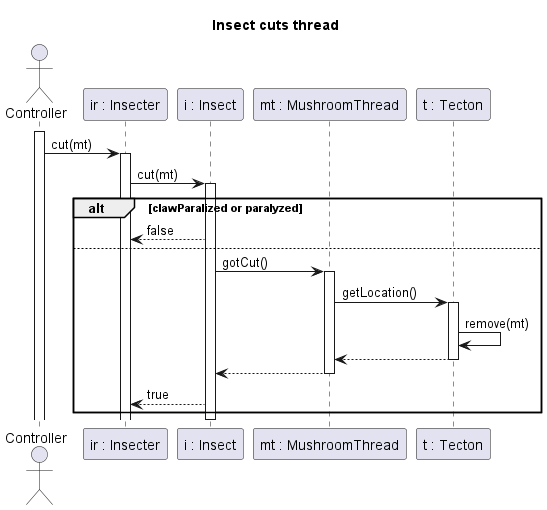

The diagram above was rendered by PlantUML. Its source (embedded in the PNG):
@startuml insectCutThread

title Insect cuts thread

actor Controller
participant "ir : Insecter" as IR
participant  "i : Insect" as I
participant "mt : MushroomThread" as M
participant "t : Tecton" as T

activate Controller
Controller -> IR: cut(mt)

activate IR
IR -> I: cut(mt)
activate I

alt clawParalized or paralyzed
    IR <-- I : false

else
    I -> M: gotCut()
    activate M
    
    M -> T : getLocation()
    activate T

    T -> T : remove(mt)

    M <-- T
    deactivate T


    I <-- M
    deactivate M

    IR <-- I : true
end
deactivate I

@enduml